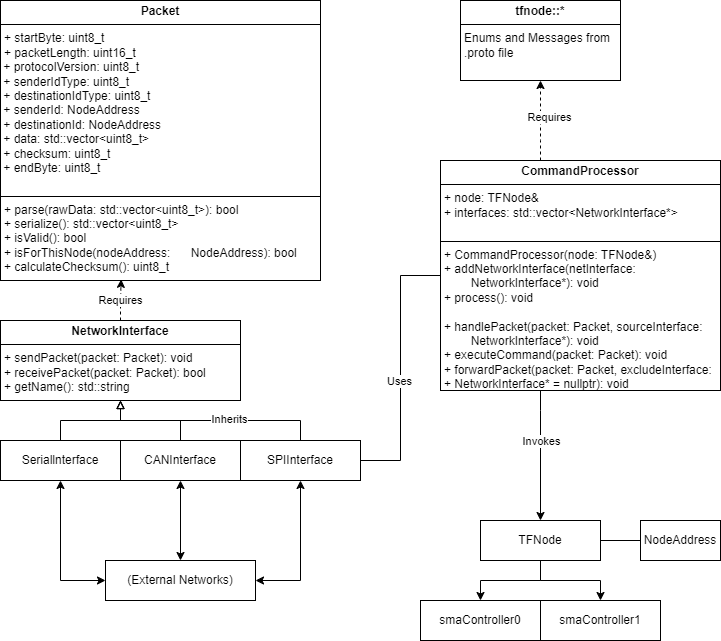

The diagram above was exported from draw.io. Its source (the exported page's mxGraphModel, read from the mxfile embedded in the PNG):
<mxGraphModel dx="558" dy="1554" grid="1" gridSize="10" guides="1" tooltips="1" connect="1" arrows="1" fold="1" page="1" pageScale="1" pageWidth="850" pageHeight="1100" math="0" shadow="0">
  <root>
    <mxCell id="0" />
    <mxCell id="1" parent="0" />
    <mxCell id="gvgnlSyphqj7Tv_Z8rE1-6" value="&lt;p style=&quot;margin:0px;margin-top:4px;text-align:center;&quot;&gt;&lt;b&gt;Packet&lt;/b&gt;&lt;/p&gt;&lt;hr size=&quot;1&quot; style=&quot;border-style:solid;&quot;&gt;&lt;p style=&quot;margin:0px;margin-left:4px;&quot;&gt;+&amp;nbsp;&lt;span style=&quot;background-color: initial;&quot;&gt;startByte: uint8_t&lt;/span&gt;&lt;/p&gt;&lt;p style=&quot;margin:0px;margin-left:4px;&quot;&gt;&lt;span style=&quot;background-color: initial;&quot;&gt;+&amp;nbsp;&lt;/span&gt;&lt;span style=&quot;background-color: initial;&quot;&gt;packetLength: uint16_t&lt;/span&gt;&lt;/p&gt;&lt;div&gt;&lt;span style=&quot;background-color: initial;&quot;&gt;&amp;nbsp;+&amp;nbsp;&lt;/span&gt;&lt;span style=&quot;background-color: initial;&quot;&gt;protocolVersion: uint8_t&lt;/span&gt;&lt;/div&gt;&lt;div&gt;&lt;span style=&quot;background-color: initial;&quot;&gt;&amp;nbsp;+&amp;nbsp;&lt;/span&gt;&lt;span style=&quot;background-color: initial;&quot;&gt;senderIdType: uint8_t&lt;/span&gt;&lt;/div&gt;&lt;div&gt;&lt;span style=&quot;background-color: initial;&quot;&gt;&amp;nbsp;+&amp;nbsp;&lt;/span&gt;&lt;span style=&quot;background-color: initial;&quot;&gt;destinationIdType: uint8_t&lt;/span&gt;&lt;/div&gt;&lt;div&gt;&lt;span style=&quot;background-color: initial;&quot;&gt;&amp;nbsp;+&amp;nbsp;&lt;/span&gt;&lt;span style=&quot;background-color: initial;&quot;&gt;senderId: NodeAddress&lt;/span&gt;&lt;/div&gt;&lt;div&gt;&lt;span style=&quot;background-color: initial;&quot;&gt;&amp;nbsp;+&amp;nbsp;&lt;/span&gt;&lt;span style=&quot;background-color: initial;&quot;&gt;destinationId: NodeAddress&lt;/span&gt;&lt;/div&gt;&lt;div&gt;&lt;span style=&quot;background-color: initial;&quot;&gt;&amp;nbsp;+&amp;nbsp;&lt;/span&gt;&lt;span style=&quot;background-color: initial;&quot;&gt;data: std::vector&amp;lt;uint8_t&amp;gt;&lt;/span&gt;&lt;/div&gt;&lt;div&gt;&lt;span style=&quot;background-color: initial;&quot;&gt;&amp;nbsp;+&amp;nbsp;&lt;/span&gt;&lt;span style=&quot;background-color: initial;&quot;&gt;checksum: uint8_t&lt;/span&gt;&lt;/div&gt;&lt;div&gt;&lt;span style=&quot;background-color: initial;&quot;&gt;&amp;nbsp;+&amp;nbsp;&lt;/span&gt;&lt;span style=&quot;background-color: initial;&quot;&gt;endByte: uint8_t&lt;/span&gt;&lt;/div&gt;&lt;div&gt;&lt;span style=&quot;background-color: initial;&quot;&gt;&lt;br&gt;&lt;/span&gt;&lt;/div&gt;&lt;hr size=&quot;1&quot; style=&quot;border-style:solid;&quot;&gt;&lt;p style=&quot;margin:0px;margin-left:4px;&quot;&gt;+&amp;nbsp;&lt;span style=&quot;background-color: initial;&quot;&gt;parse(rawData: std::vector&amp;lt;uint8_t&amp;gt;): bool&lt;/span&gt;&lt;/p&gt;&lt;p style=&quot;margin:0px;margin-left:4px;&quot;&gt;+ serialize(): std::vector&amp;lt;uint8_t&amp;gt;&lt;/p&gt;&lt;p style=&quot;margin:0px;margin-left:4px;&quot;&gt;+ isValid(): bool&lt;/p&gt;&lt;p style=&quot;margin:0px;margin-left:4px;&quot;&gt;+ isForThisNode(nodeAddress: &lt;span style=&quot;white-space: pre;&quot;&gt;&#09;&lt;/span&gt;NodeAddress): bool&lt;/p&gt;&lt;p style=&quot;margin:0px;margin-left:4px;&quot;&gt;+ calculateChecksum(): uint8_t&lt;/p&gt;" style="verticalAlign=top;align=left;overflow=fill;html=1;whiteSpace=wrap;" parent="1" vertex="1">
      <mxGeometry x="40" y="-80" width="320" height="280" as="geometry" />
    </mxCell>
    <mxCell id="gvgnlSyphqj7Tv_Z8rE1-7" value="NodeAddress" style="html=1;whiteSpace=wrap;" parent="1" vertex="1">
      <mxGeometry x="680" y="440" width="80" height="40" as="geometry" />
    </mxCell>
    <mxCell id="gvgnlSyphqj7Tv_Z8rE1-8" value="&lt;p style=&quot;margin:0px;margin-top:4px;text-align:center;&quot;&gt;&lt;b&gt;tfnode::*&lt;/b&gt;&lt;/p&gt;&lt;hr size=&quot;1&quot; style=&quot;border-style:solid;&quot;&gt;&lt;p style=&quot;margin:0px;margin-left:4px;&quot;&gt;Enums and Messages from .proto file&lt;/p&gt;" style="verticalAlign=top;align=left;overflow=fill;html=1;whiteSpace=wrap;" parent="1" vertex="1">
      <mxGeometry x="500" y="-80" width="160" height="80" as="geometry" />
    </mxCell>
    <mxCell id="gvgnlSyphqj7Tv_Z8rE1-33" style="edgeStyle=orthogonalEdgeStyle;rounded=0;orthogonalLoop=1;jettySize=auto;html=1;exitX=0.5;exitY=0;exitDx=0;exitDy=0;entryX=0.377;entryY=0.996;entryDx=0;entryDy=0;dashed=1;entryPerimeter=0;" parent="1" source="gvgnlSyphqj7Tv_Z8rE1-9" target="gvgnlSyphqj7Tv_Z8rE1-6" edge="1">
      <mxGeometry relative="1" as="geometry" />
    </mxCell>
    <mxCell id="gvgnlSyphqj7Tv_Z8rE1-34" value="Requires" style="edgeLabel;html=1;align=center;verticalAlign=middle;resizable=0;points=[];" parent="gvgnlSyphqj7Tv_Z8rE1-33" vertex="1" connectable="0">
      <mxGeometry x="-0.0416" y="1" relative="1" as="geometry">
        <mxPoint x="-1" as="offset" />
      </mxGeometry>
    </mxCell>
    <mxCell id="gvgnlSyphqj7Tv_Z8rE1-9" value="&lt;p style=&quot;margin:0px;margin-top:4px;text-align:center;&quot;&gt;&lt;b&gt;NetworkInterface&lt;/b&gt;&lt;/p&gt;&lt;hr size=&quot;1&quot; style=&quot;border-style:solid;&quot;&gt;&lt;p style=&quot;margin:0px;margin-left:4px;&quot;&gt;&lt;/p&gt;&lt;p style=&quot;margin:0px;margin-left:4px;&quot;&gt;+ sendPacket(packet: Packet): void&lt;/p&gt;&lt;p style=&quot;margin:0px;margin-left:4px;&quot;&gt;+ receivePacket(packet: Packet): bool&lt;/p&gt;&lt;p style=&quot;margin:0px;margin-left:4px;&quot;&gt;+ getName(): std::string&lt;/p&gt;" style="verticalAlign=top;align=left;overflow=fill;html=1;whiteSpace=wrap;" parent="1" vertex="1">
      <mxGeometry x="40" y="240" width="240" height="80" as="geometry" />
    </mxCell>
    <mxCell id="gvgnlSyphqj7Tv_Z8rE1-26" style="edgeStyle=orthogonalEdgeStyle;rounded=0;orthogonalLoop=1;jettySize=auto;html=1;entryX=0.5;entryY=1;entryDx=0;entryDy=0;endArrow=block;endFill=0;" parent="1" source="gvgnlSyphqj7Tv_Z8rE1-10" target="gvgnlSyphqj7Tv_Z8rE1-9" edge="1">
      <mxGeometry relative="1" as="geometry" />
    </mxCell>
    <mxCell id="gvgnlSyphqj7Tv_Z8rE1-50" style="edgeStyle=orthogonalEdgeStyle;rounded=0;orthogonalLoop=1;jettySize=auto;html=1;entryX=0;entryY=0.5;entryDx=0;entryDy=0;startArrow=classic;startFill=1;" parent="1" source="gvgnlSyphqj7Tv_Z8rE1-10" target="gvgnlSyphqj7Tv_Z8rE1-48" edge="1">
      <mxGeometry relative="1" as="geometry" />
    </mxCell>
    <mxCell id="gvgnlSyphqj7Tv_Z8rE1-10" value="Seriallnterface" style="html=1;whiteSpace=wrap;" parent="1" vertex="1">
      <mxGeometry x="40" y="360" width="120" height="40" as="geometry" />
    </mxCell>
    <mxCell id="gvgnlSyphqj7Tv_Z8rE1-27" style="edgeStyle=orthogonalEdgeStyle;rounded=0;orthogonalLoop=1;jettySize=auto;html=1;entryX=0.5;entryY=1;entryDx=0;entryDy=0;endArrow=block;endFill=0;" parent="1" source="gvgnlSyphqj7Tv_Z8rE1-11" target="gvgnlSyphqj7Tv_Z8rE1-9" edge="1">
      <mxGeometry relative="1" as="geometry" />
    </mxCell>
    <mxCell id="gvgnlSyphqj7Tv_Z8rE1-49" style="edgeStyle=orthogonalEdgeStyle;rounded=0;orthogonalLoop=1;jettySize=auto;html=1;entryX=0.5;entryY=0;entryDx=0;entryDy=0;startArrow=classic;startFill=1;" parent="1" source="gvgnlSyphqj7Tv_Z8rE1-11" target="gvgnlSyphqj7Tv_Z8rE1-48" edge="1">
      <mxGeometry relative="1" as="geometry" />
    </mxCell>
    <mxCell id="gvgnlSyphqj7Tv_Z8rE1-11" value="CANInterface" style="html=1;whiteSpace=wrap;" parent="1" vertex="1">
      <mxGeometry x="160" y="360" width="120" height="40" as="geometry" />
    </mxCell>
    <mxCell id="gvgnlSyphqj7Tv_Z8rE1-28" style="edgeStyle=orthogonalEdgeStyle;rounded=0;orthogonalLoop=1;jettySize=auto;html=1;entryX=0.5;entryY=1;entryDx=0;entryDy=0;endArrow=block;endFill=0;" parent="1" source="gvgnlSyphqj7Tv_Z8rE1-12" target="gvgnlSyphqj7Tv_Z8rE1-9" edge="1">
      <mxGeometry relative="1" as="geometry" />
    </mxCell>
    <mxCell id="gvgnlSyphqj7Tv_Z8rE1-29" value="Inherits" style="edgeLabel;html=1;align=center;verticalAlign=middle;resizable=0;points=[];" parent="gvgnlSyphqj7Tv_Z8rE1-28" vertex="1" connectable="0">
      <mxGeometry x="-0.1631" y="-2" relative="1" as="geometry">
        <mxPoint as="offset" />
      </mxGeometry>
    </mxCell>
    <mxCell id="gvgnlSyphqj7Tv_Z8rE1-35" style="edgeStyle=orthogonalEdgeStyle;rounded=0;orthogonalLoop=1;jettySize=auto;html=1;entryX=0;entryY=0.5;entryDx=0;entryDy=0;endArrow=none;endFill=0;" parent="1" source="gvgnlSyphqj7Tv_Z8rE1-12" target="gvgnlSyphqj7Tv_Z8rE1-17" edge="1">
      <mxGeometry relative="1" as="geometry" />
    </mxCell>
    <mxCell id="gvgnlSyphqj7Tv_Z8rE1-37" value="Uses" style="edgeLabel;html=1;align=center;verticalAlign=middle;resizable=0;points=[];" parent="gvgnlSyphqj7Tv_Z8rE1-35" vertex="1" connectable="0">
      <mxGeometry x="-0.0915" y="2" relative="1" as="geometry">
        <mxPoint as="offset" />
      </mxGeometry>
    </mxCell>
    <mxCell id="gvgnlSyphqj7Tv_Z8rE1-51" style="edgeStyle=orthogonalEdgeStyle;rounded=0;orthogonalLoop=1;jettySize=auto;html=1;entryX=1;entryY=0.5;entryDx=0;entryDy=0;startArrow=classic;startFill=1;" parent="1" source="gvgnlSyphqj7Tv_Z8rE1-12" target="gvgnlSyphqj7Tv_Z8rE1-48" edge="1">
      <mxGeometry relative="1" as="geometry" />
    </mxCell>
    <mxCell id="gvgnlSyphqj7Tv_Z8rE1-12" value="SPIInterface" style="html=1;whiteSpace=wrap;" parent="1" vertex="1">
      <mxGeometry x="280" y="360" width="120" height="40" as="geometry" />
    </mxCell>
    <mxCell id="gvgnlSyphqj7Tv_Z8rE1-31" style="edgeStyle=orthogonalEdgeStyle;rounded=0;orthogonalLoop=1;jettySize=auto;html=1;entryX=0.5;entryY=1;entryDx=0;entryDy=0;dashed=1;" parent="1" source="gvgnlSyphqj7Tv_Z8rE1-17" target="gvgnlSyphqj7Tv_Z8rE1-8" edge="1">
      <mxGeometry relative="1" as="geometry">
        <Array as="points">
          <mxPoint x="580" y="60" />
          <mxPoint x="580" y="60" />
        </Array>
      </mxGeometry>
    </mxCell>
    <mxCell id="gvgnlSyphqj7Tv_Z8rE1-32" value="Requires" style="edgeLabel;html=1;align=center;verticalAlign=middle;resizable=0;points=[];" parent="gvgnlSyphqj7Tv_Z8rE1-31" vertex="1" connectable="0">
      <mxGeometry x="0.1074" y="-8" relative="1" as="geometry">
        <mxPoint as="offset" />
      </mxGeometry>
    </mxCell>
    <mxCell id="gvgnlSyphqj7Tv_Z8rE1-38" style="edgeStyle=orthogonalEdgeStyle;rounded=0;orthogonalLoop=1;jettySize=auto;html=1;entryX=0.5;entryY=0;entryDx=0;entryDy=0;" parent="1" source="gvgnlSyphqj7Tv_Z8rE1-17" target="gvgnlSyphqj7Tv_Z8rE1-18" edge="1">
      <mxGeometry relative="1" as="geometry">
        <Array as="points">
          <mxPoint x="580" y="330" />
          <mxPoint x="580" y="330" />
        </Array>
      </mxGeometry>
    </mxCell>
    <mxCell id="gvgnlSyphqj7Tv_Z8rE1-39" value="Invokes" style="edgeLabel;html=1;align=center;verticalAlign=middle;resizable=0;points=[];" parent="gvgnlSyphqj7Tv_Z8rE1-38" vertex="1" connectable="0">
      <mxGeometry x="-0.5485" y="-2" relative="1" as="geometry">
        <mxPoint x="2" y="21" as="offset" />
      </mxGeometry>
    </mxCell>
    <mxCell id="gvgnlSyphqj7Tv_Z8rE1-17" value="&lt;p style=&quot;margin:0px;margin-top:4px;text-align:center;&quot;&gt;&lt;b&gt;CommandProcessor&lt;/b&gt;&lt;/p&gt;&lt;hr size=&quot;1&quot; style=&quot;border-style:solid;&quot;&gt;&lt;p style=&quot;margin:0px;margin-left:4px;&quot;&gt;&lt;span style=&quot;background-color: initial;&quot;&gt;+ node: TFNode&amp;amp;&lt;/span&gt;&lt;br&gt;&lt;/p&gt;&lt;p style=&quot;margin:0px;margin-left:4px;&quot;&gt;+ interfaces: std::vector&amp;lt;NetworkInterface*&amp;gt;&lt;/p&gt;&lt;p style=&quot;margin:0px;margin-left:4px;&quot;&gt;&lt;br&gt;&lt;/p&gt;&lt;hr size=&quot;1&quot; style=&quot;border-style:solid;&quot;&gt;&lt;p style=&quot;margin:0px;margin-left:4px;&quot;&gt;+ CommandProcessor(node: TFNode&amp;amp;)&lt;/p&gt;&lt;p style=&quot;margin:0px;margin-left:4px;&quot;&gt;+ addNetworkInterface(netInterface: &lt;span style=&quot;white-space: pre;&quot;&gt;&#09;&lt;/span&gt;NetworkInterface*): void&lt;/p&gt;&lt;p style=&quot;margin:0px;margin-left:4px;&quot;&gt;+ process(): void&lt;/p&gt;&lt;p style=&quot;margin:0px;margin-left:4px;&quot;&gt;&lt;br&gt;&lt;/p&gt;&lt;p style=&quot;margin:0px;margin-left:4px;&quot;&gt;+ handlePacket(packet: Packet, sourceInterface: &lt;span style=&quot;white-space: pre;&quot;&gt;&#09;&lt;/span&gt;NetworkInterface*): void&lt;/p&gt;&lt;p style=&quot;margin:0px;margin-left:4px;&quot;&gt;+ executeCommand(packet: Packet): void&lt;/p&gt;&lt;p style=&quot;margin:0px;margin-left:4px;&quot;&gt;+ forwardPacket(packet: Packet, excludeInterface: + NetworkInterface* = nullptr): void&lt;/p&gt;" style="verticalAlign=top;align=left;overflow=fill;html=1;whiteSpace=wrap;" parent="1" vertex="1">
      <mxGeometry x="480" y="80" width="280" height="230" as="geometry" />
    </mxCell>
    <mxCell id="gvgnlSyphqj7Tv_Z8rE1-44" style="edgeStyle=orthogonalEdgeStyle;rounded=0;orthogonalLoop=1;jettySize=auto;html=1;exitX=0.5;exitY=1;exitDx=0;exitDy=0;entryX=0.5;entryY=0;entryDx=0;entryDy=0;" parent="1" source="gvgnlSyphqj7Tv_Z8rE1-18" target="gvgnlSyphqj7Tv_Z8rE1-19" edge="1">
      <mxGeometry relative="1" as="geometry" />
    </mxCell>
    <mxCell id="gvgnlSyphqj7Tv_Z8rE1-45" style="edgeStyle=orthogonalEdgeStyle;rounded=0;orthogonalLoop=1;jettySize=auto;html=1;exitX=0.5;exitY=1;exitDx=0;exitDy=0;entryX=0.5;entryY=0;entryDx=0;entryDy=0;" parent="1" source="gvgnlSyphqj7Tv_Z8rE1-18" target="gvgnlSyphqj7Tv_Z8rE1-20" edge="1">
      <mxGeometry relative="1" as="geometry" />
    </mxCell>
    <mxCell id="gvgnlSyphqj7Tv_Z8rE1-47" style="edgeStyle=orthogonalEdgeStyle;rounded=0;orthogonalLoop=1;jettySize=auto;html=1;entryX=0;entryY=0.5;entryDx=0;entryDy=0;endArrow=none;endFill=0;" parent="1" source="gvgnlSyphqj7Tv_Z8rE1-18" target="gvgnlSyphqj7Tv_Z8rE1-7" edge="1">
      <mxGeometry relative="1" as="geometry" />
    </mxCell>
    <mxCell id="gvgnlSyphqj7Tv_Z8rE1-18" value="TFNode" style="html=1;whiteSpace=wrap;" parent="1" vertex="1">
      <mxGeometry x="520" y="440" width="120" height="40" as="geometry" />
    </mxCell>
    <mxCell id="gvgnlSyphqj7Tv_Z8rE1-19" value="smaController0" style="html=1;whiteSpace=wrap;" parent="1" vertex="1">
      <mxGeometry x="460" y="520" width="120" height="40" as="geometry" />
    </mxCell>
    <mxCell id="gvgnlSyphqj7Tv_Z8rE1-20" value="smaController1" style="html=1;whiteSpace=wrap;" parent="1" vertex="1">
      <mxGeometry x="580" y="520" width="120" height="40" as="geometry" />
    </mxCell>
    <mxCell id="gvgnlSyphqj7Tv_Z8rE1-48" value="(External Networks)" style="html=1;whiteSpace=wrap;" parent="1" vertex="1">
      <mxGeometry x="145" y="480" width="150" height="40" as="geometry" />
    </mxCell>
  </root>
</mxGraphModel>